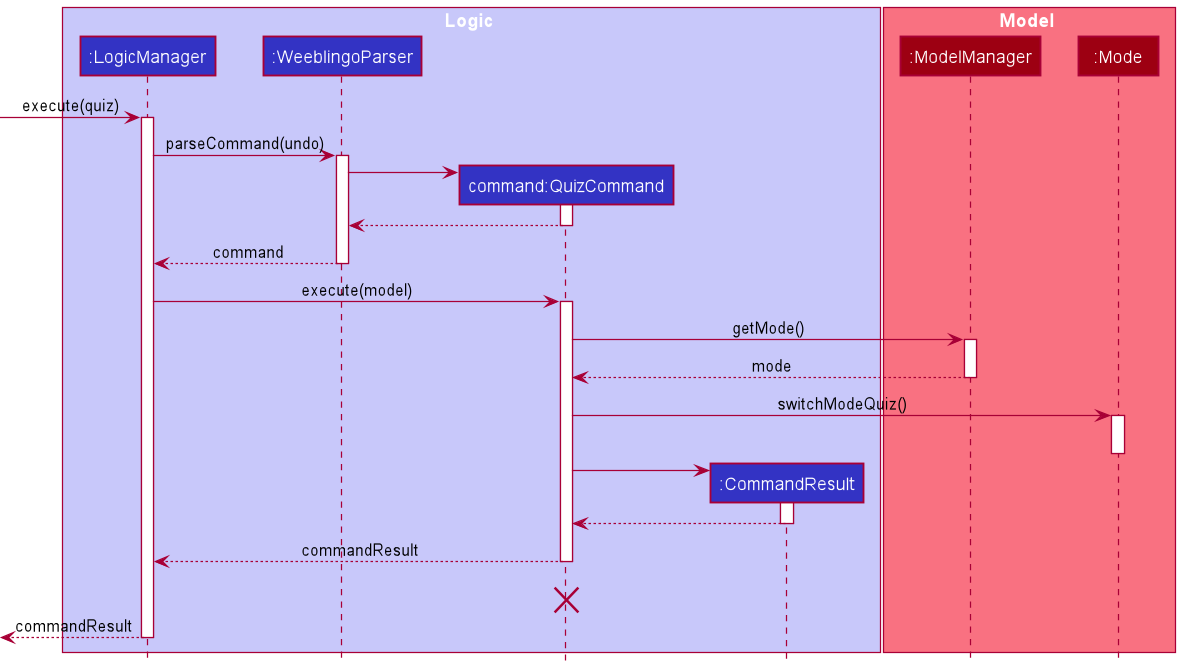

The diagram above was rendered by PlantUML. Its source (embedded in the PNG):
@startuml
!include style.puml

box Logic LOGIC_COLOR_T1
participant ":LogicManager" as LogicManager LOGIC_COLOR
participant ":WeeblingoParser" as WeeblingoParser LOGIC_COLOR
participant "command:QuizCommand" as QuizCommand LOGIC_COLOR
participant ":CommandResult" as CommandResult LOGIC_COLOR
end box

box Model MODEL_COLOR_T1
participant ":ModelManager" as ModelManager MODEL_COLOR
participant ":Mode" as Mode MODEL_COLOR
end box

[-> LogicManager : execute(quiz)
activate LogicManager

LogicManager -> WeeblingoParser : parseCommand(undo)
activate WeeblingoParser

create QuizCommand
WeeblingoParser -> QuizCommand
activate QuizCommand

QuizCommand --> WeeblingoParser
deactivate QuizCommand

WeeblingoParser --> LogicManager : command
deactivate WeeblingoParser

LogicManager -> QuizCommand : execute(model)
activate QuizCommand

QuizCommand -> ModelManager : getMode()
activate ModelManager

ModelManager --> QuizCommand : mode
deactivate ModelManager

QuizCommand -> Mode : switchModeQuiz()
activate Mode
deactivate Mode

create CommandResult
QuizCommand -> CommandResult
activate CommandResult

CommandResult --> QuizCommand
deactivate CommandResult

QuizCommand --> LogicManager : commandResult
deactivate QuizCommand

QuizCommand -[hidden]-> LogicManager : result
destroy QuizCommand

[<--LogicManager : commandResult
deactivate LogicManager
@enduml